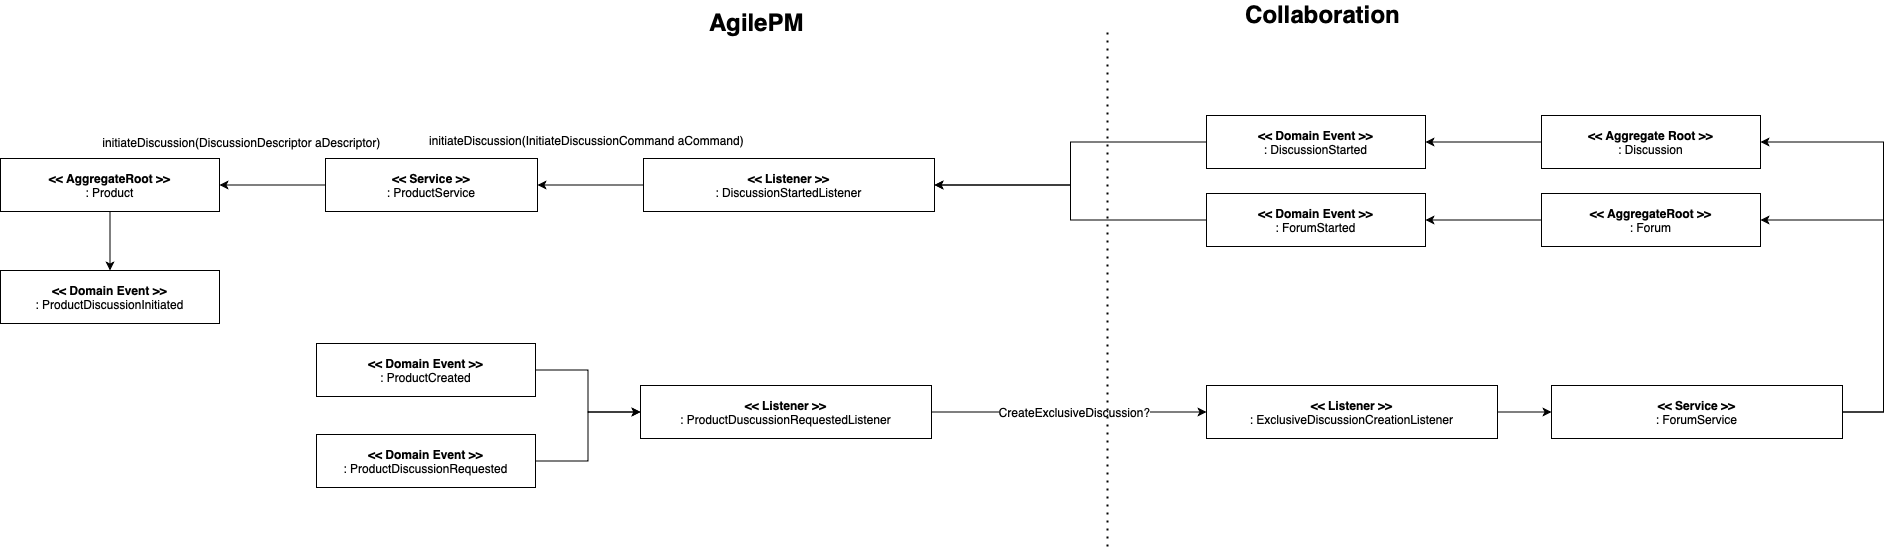

The diagram above was exported from draw.io. Its source (the exported page's mxGraphModel, read from the mxfile embedded in the PNG):
<mxGraphModel dx="2354" dy="1425" grid="0" gridSize="10" guides="1" tooltips="1" connect="1" arrows="1" fold="1" page="0" pageScale="1" pageWidth="827" pageHeight="1169" math="0" shadow="0">
  <root>
    <mxCell id="0" />
    <mxCell id="1" parent="0" />
    <mxCell id="noaQJ2-WuqPnL0fwxnVN-8" style="edgeStyle=orthogonalEdgeStyle;rounded=0;orthogonalLoop=1;jettySize=auto;html=1;exitX=0;exitY=0.5;exitDx=0;exitDy=0;entryX=1;entryY=0.5;entryDx=0;entryDy=0;fontSize=24;endArrow=none;endFill=0;startArrow=classic;startFill=1;" edge="1" parent="1" source="noaQJ2-WuqPnL0fwxnVN-1" target="noaQJ2-WuqPnL0fwxnVN-4">
      <mxGeometry relative="1" as="geometry" />
    </mxCell>
    <mxCell id="noaQJ2-WuqPnL0fwxnVN-9" style="edgeStyle=orthogonalEdgeStyle;rounded=0;orthogonalLoop=1;jettySize=auto;html=1;exitX=0;exitY=0.5;exitDx=0;exitDy=0;entryX=1;entryY=0.5;entryDx=0;entryDy=0;fontSize=24;endArrow=none;endFill=0;startArrow=classic;startFill=1;" edge="1" parent="1" source="noaQJ2-WuqPnL0fwxnVN-1" target="noaQJ2-WuqPnL0fwxnVN-5">
      <mxGeometry relative="1" as="geometry" />
    </mxCell>
    <mxCell id="noaQJ2-WuqPnL0fwxnVN-17" style="edgeStyle=orthogonalEdgeStyle;rounded=0;orthogonalLoop=1;jettySize=auto;html=1;exitX=1;exitY=0.5;exitDx=0;exitDy=0;entryX=0;entryY=0.5;entryDx=0;entryDy=0;fontSize=24;startArrow=none;startFill=0;endArrow=classic;endFill=1;" edge="1" parent="1" source="noaQJ2-WuqPnL0fwxnVN-1" target="noaQJ2-WuqPnL0fwxnVN-16">
      <mxGeometry relative="1" as="geometry" />
    </mxCell>
    <mxCell id="noaQJ2-WuqPnL0fwxnVN-18" value="&lt;font style=&quot;font-size: 12px;&quot;&gt;CreateExclusiveDiscussion?&lt;/font&gt;" style="edgeLabel;html=1;align=center;verticalAlign=middle;resizable=0;points=[];fontSize=24;" vertex="1" connectable="0" parent="noaQJ2-WuqPnL0fwxnVN-17">
      <mxGeometry x="-0.1418" y="2" relative="1" as="geometry">
        <mxPoint x="24" y="-2" as="offset" />
      </mxGeometry>
    </mxCell>
    <mxCell id="noaQJ2-WuqPnL0fwxnVN-1" value="&lt;b&gt;&amp;lt;&amp;lt; Listener &amp;gt;&amp;gt;&lt;/b&gt;&lt;br&gt;: ProductDuscussionRequestedListener" style="rounded=0;whiteSpace=wrap;html=1;" vertex="1" parent="1">
      <mxGeometry x="167" y="384" width="291" height="53" as="geometry" />
    </mxCell>
    <mxCell id="noaQJ2-WuqPnL0fwxnVN-2" value="" style="endArrow=none;dashed=1;html=1;dashPattern=1 3;strokeWidth=2;rounded=0;" edge="1" parent="1">
      <mxGeometry width="50" height="50" relative="1" as="geometry">
        <mxPoint x="634" y="545" as="sourcePoint" />
        <mxPoint x="634" y="28" as="targetPoint" />
      </mxGeometry>
    </mxCell>
    <mxCell id="noaQJ2-WuqPnL0fwxnVN-3" value="&lt;font style=&quot;font-size: 24px;&quot;&gt;&lt;b&gt;AgilePM&lt;/b&gt;&lt;/font&gt;" style="text;html=1;align=center;verticalAlign=middle;resizable=0;points=[];autosize=1;strokeColor=none;fillColor=none;" vertex="1" parent="1">
      <mxGeometry x="230" y="10" width="105" height="22" as="geometry" />
    </mxCell>
    <mxCell id="noaQJ2-WuqPnL0fwxnVN-4" value="&lt;b&gt;&amp;lt;&amp;lt; Domain Event &amp;gt;&amp;gt;&lt;/b&gt;&lt;br&gt;: ProductCreated" style="rounded=0;whiteSpace=wrap;html=1;" vertex="1" parent="1">
      <mxGeometry x="-157" y="342" width="219" height="53" as="geometry" />
    </mxCell>
    <mxCell id="noaQJ2-WuqPnL0fwxnVN-5" value="&lt;b&gt;&amp;lt;&amp;lt; Domain Event &amp;gt;&amp;gt;&lt;/b&gt;&lt;br&gt;: ProductDiscussionRequested" style="rounded=0;whiteSpace=wrap;html=1;" vertex="1" parent="1">
      <mxGeometry x="-157" y="433" width="219" height="53" as="geometry" />
    </mxCell>
    <mxCell id="noaQJ2-WuqPnL0fwxnVN-11" style="edgeStyle=orthogonalEdgeStyle;rounded=0;orthogonalLoop=1;jettySize=auto;html=1;exitX=1;exitY=0.5;exitDx=0;exitDy=0;entryX=0;entryY=0.5;entryDx=0;entryDy=0;fontSize=24;endArrow=none;endFill=0;startArrow=classic;startFill=1;" edge="1" parent="1" source="noaQJ2-WuqPnL0fwxnVN-12" target="noaQJ2-WuqPnL0fwxnVN-14">
      <mxGeometry relative="1" as="geometry" />
    </mxCell>
    <mxCell id="noaQJ2-WuqPnL0fwxnVN-30" style="edgeStyle=orthogonalEdgeStyle;rounded=0;orthogonalLoop=1;jettySize=auto;html=1;exitX=0;exitY=0.5;exitDx=0;exitDy=0;entryX=1;entryY=0.5;entryDx=0;entryDy=0;fontSize=12;startArrow=none;startFill=0;endArrow=classic;endFill=1;" edge="1" parent="1" source="noaQJ2-WuqPnL0fwxnVN-12" target="noaQJ2-WuqPnL0fwxnVN-29">
      <mxGeometry relative="1" as="geometry" />
    </mxCell>
    <mxCell id="noaQJ2-WuqPnL0fwxnVN-31" value="initiateDiscussion(InitiateDiscussionCommand aCommand)" style="edgeLabel;html=1;align=center;verticalAlign=middle;resizable=0;points=[];fontSize=12;" vertex="1" connectable="0" parent="noaQJ2-WuqPnL0fwxnVN-30">
      <mxGeometry x="0.1158" y="-1" relative="1" as="geometry">
        <mxPoint x="1" y="-44" as="offset" />
      </mxGeometry>
    </mxCell>
    <mxCell id="noaQJ2-WuqPnL0fwxnVN-12" value="&lt;b&gt;&amp;lt;&amp;lt; Listener &amp;gt;&amp;gt;&lt;/b&gt;&lt;br&gt;: DiscussionStartedListener" style="rounded=0;whiteSpace=wrap;html=1;" vertex="1" parent="1">
      <mxGeometry x="170" y="157" width="291" height="53" as="geometry" />
    </mxCell>
    <mxCell id="noaQJ2-WuqPnL0fwxnVN-14" value="&lt;b&gt;&amp;lt;&amp;lt; Domain Event &amp;gt;&amp;gt;&lt;/b&gt;&lt;br&gt;: DiscussionStarted" style="rounded=0;whiteSpace=wrap;html=1;" vertex="1" parent="1">
      <mxGeometry x="733" y="114" width="219" height="53" as="geometry" />
    </mxCell>
    <mxCell id="noaQJ2-WuqPnL0fwxnVN-15" value="&lt;font style=&quot;font-size: 24px;&quot;&gt;&lt;b&gt;Collaboration&lt;/b&gt;&lt;/font&gt;" style="text;html=1;align=center;verticalAlign=middle;resizable=0;points=[];autosize=1;strokeColor=none;fillColor=none;" vertex="1" parent="1">
      <mxGeometry x="766" y="2" width="165" height="22" as="geometry" />
    </mxCell>
    <mxCell id="noaQJ2-WuqPnL0fwxnVN-22" style="edgeStyle=orthogonalEdgeStyle;rounded=0;orthogonalLoop=1;jettySize=auto;html=1;exitX=1;exitY=0.5;exitDx=0;exitDy=0;fontSize=12;startArrow=none;startFill=0;endArrow=classic;endFill=1;" edge="1" parent="1" source="noaQJ2-WuqPnL0fwxnVN-16" target="noaQJ2-WuqPnL0fwxnVN-21">
      <mxGeometry relative="1" as="geometry" />
    </mxCell>
    <mxCell id="noaQJ2-WuqPnL0fwxnVN-16" value="&lt;b&gt;&amp;lt;&amp;lt; Listener &amp;gt;&amp;gt;&lt;/b&gt;&lt;br&gt;: ExclusiveDiscussionCreationListener" style="rounded=0;whiteSpace=wrap;html=1;" vertex="1" parent="1">
      <mxGeometry x="733" y="384" width="291" height="53" as="geometry" />
    </mxCell>
    <mxCell id="noaQJ2-WuqPnL0fwxnVN-20" style="edgeStyle=orthogonalEdgeStyle;rounded=0;orthogonalLoop=1;jettySize=auto;html=1;exitX=0;exitY=0.5;exitDx=0;exitDy=0;entryX=1;entryY=0.5;entryDx=0;entryDy=0;fontSize=12;startArrow=none;startFill=0;endArrow=classic;endFill=1;" edge="1" parent="1" source="noaQJ2-WuqPnL0fwxnVN-19" target="noaQJ2-WuqPnL0fwxnVN-12">
      <mxGeometry relative="1" as="geometry" />
    </mxCell>
    <mxCell id="noaQJ2-WuqPnL0fwxnVN-19" value="&lt;b&gt;&amp;lt;&amp;lt; Domain Event &amp;gt;&amp;gt;&lt;/b&gt;&lt;br&gt;: ForumStarted" style="rounded=0;whiteSpace=wrap;html=1;" vertex="1" parent="1">
      <mxGeometry x="733" y="192" width="219" height="53" as="geometry" />
    </mxCell>
    <mxCell id="noaQJ2-WuqPnL0fwxnVN-25" style="edgeStyle=orthogonalEdgeStyle;rounded=0;orthogonalLoop=1;jettySize=auto;html=1;exitX=1;exitY=0.5;exitDx=0;exitDy=0;entryX=1;entryY=0.5;entryDx=0;entryDy=0;fontSize=12;startArrow=none;startFill=0;endArrow=classic;endFill=1;" edge="1" parent="1" source="noaQJ2-WuqPnL0fwxnVN-21" target="noaQJ2-WuqPnL0fwxnVN-24">
      <mxGeometry relative="1" as="geometry">
        <Array as="points">
          <mxPoint x="1410" y="411" />
          <mxPoint x="1410" y="219" />
        </Array>
      </mxGeometry>
    </mxCell>
    <mxCell id="noaQJ2-WuqPnL0fwxnVN-26" style="edgeStyle=orthogonalEdgeStyle;rounded=0;orthogonalLoop=1;jettySize=auto;html=1;exitX=1;exitY=0.5;exitDx=0;exitDy=0;entryX=1;entryY=0.5;entryDx=0;entryDy=0;fontSize=12;startArrow=none;startFill=0;endArrow=classic;endFill=1;" edge="1" parent="1" source="noaQJ2-WuqPnL0fwxnVN-21" target="noaQJ2-WuqPnL0fwxnVN-23">
      <mxGeometry relative="1" as="geometry">
        <Array as="points">
          <mxPoint x="1410" y="411" />
          <mxPoint x="1410" y="141" />
        </Array>
      </mxGeometry>
    </mxCell>
    <mxCell id="noaQJ2-WuqPnL0fwxnVN-21" value="&lt;b&gt;&amp;lt;&amp;lt; Service &amp;gt;&amp;gt;&lt;/b&gt;&lt;br&gt;: ForumService" style="rounded=0;whiteSpace=wrap;html=1;" vertex="1" parent="1">
      <mxGeometry x="1078" y="384" width="291" height="53" as="geometry" />
    </mxCell>
    <mxCell id="noaQJ2-WuqPnL0fwxnVN-27" style="edgeStyle=orthogonalEdgeStyle;rounded=0;orthogonalLoop=1;jettySize=auto;html=1;exitX=0;exitY=0.5;exitDx=0;exitDy=0;entryX=1;entryY=0.5;entryDx=0;entryDy=0;fontSize=12;startArrow=none;startFill=0;endArrow=classic;endFill=1;" edge="1" parent="1" source="noaQJ2-WuqPnL0fwxnVN-23" target="noaQJ2-WuqPnL0fwxnVN-14">
      <mxGeometry relative="1" as="geometry" />
    </mxCell>
    <mxCell id="noaQJ2-WuqPnL0fwxnVN-23" value="&lt;b&gt;&amp;lt;&amp;lt; Aggregate Root &amp;gt;&amp;gt;&lt;/b&gt;&lt;br&gt;: Discussion" style="rounded=0;whiteSpace=wrap;html=1;" vertex="1" parent="1">
      <mxGeometry x="1068" y="114" width="219" height="53" as="geometry" />
    </mxCell>
    <mxCell id="noaQJ2-WuqPnL0fwxnVN-28" style="edgeStyle=orthogonalEdgeStyle;rounded=0;orthogonalLoop=1;jettySize=auto;html=1;exitX=0;exitY=0.5;exitDx=0;exitDy=0;entryX=1;entryY=0.5;entryDx=0;entryDy=0;fontSize=12;startArrow=none;startFill=0;endArrow=classic;endFill=1;" edge="1" parent="1" source="noaQJ2-WuqPnL0fwxnVN-24" target="noaQJ2-WuqPnL0fwxnVN-19">
      <mxGeometry relative="1" as="geometry" />
    </mxCell>
    <mxCell id="noaQJ2-WuqPnL0fwxnVN-24" value="&lt;b&gt;&amp;lt;&amp;lt; AggregateRoot &amp;gt;&amp;gt;&lt;/b&gt;&lt;br&gt;: Forum" style="rounded=0;whiteSpace=wrap;html=1;" vertex="1" parent="1">
      <mxGeometry x="1068" y="192" width="219" height="53" as="geometry" />
    </mxCell>
    <mxCell id="noaQJ2-WuqPnL0fwxnVN-33" style="edgeStyle=orthogonalEdgeStyle;rounded=0;orthogonalLoop=1;jettySize=auto;html=1;exitX=0;exitY=0.5;exitDx=0;exitDy=0;fontSize=12;startArrow=none;startFill=0;endArrow=classic;endFill=1;" edge="1" parent="1" source="noaQJ2-WuqPnL0fwxnVN-29" target="noaQJ2-WuqPnL0fwxnVN-32">
      <mxGeometry relative="1" as="geometry" />
    </mxCell>
    <mxCell id="noaQJ2-WuqPnL0fwxnVN-35" value="initiateDiscussion(DiscussionDescriptor aDescriptor)" style="edgeLabel;html=1;align=center;verticalAlign=middle;resizable=0;points=[];fontSize=12;" vertex="1" connectable="0" parent="noaQJ2-WuqPnL0fwxnVN-33">
      <mxGeometry x="0.2642" relative="1" as="geometry">
        <mxPoint x="-18" y="-43" as="offset" />
      </mxGeometry>
    </mxCell>
    <mxCell id="noaQJ2-WuqPnL0fwxnVN-29" value="&lt;b&gt;&amp;lt;&amp;lt; Service &amp;gt;&amp;gt;&lt;/b&gt;&lt;br&gt;: ProductService" style="rounded=0;whiteSpace=wrap;html=1;" vertex="1" parent="1">
      <mxGeometry x="-148" y="157" width="212" height="53" as="geometry" />
    </mxCell>
    <mxCell id="noaQJ2-WuqPnL0fwxnVN-37" style="edgeStyle=orthogonalEdgeStyle;rounded=0;orthogonalLoop=1;jettySize=auto;html=1;exitX=0.5;exitY=1;exitDx=0;exitDy=0;entryX=0.5;entryY=0;entryDx=0;entryDy=0;fontSize=12;startArrow=none;startFill=0;endArrow=classic;endFill=1;" edge="1" parent="1" source="noaQJ2-WuqPnL0fwxnVN-32" target="noaQJ2-WuqPnL0fwxnVN-36">
      <mxGeometry relative="1" as="geometry" />
    </mxCell>
    <mxCell id="noaQJ2-WuqPnL0fwxnVN-32" value="&lt;b&gt;&amp;lt;&amp;lt; AggregateRoot &amp;gt;&amp;gt;&lt;/b&gt;&lt;br&gt;: Product" style="rounded=0;whiteSpace=wrap;html=1;" vertex="1" parent="1">
      <mxGeometry x="-473" y="157" width="219" height="53" as="geometry" />
    </mxCell>
    <mxCell id="noaQJ2-WuqPnL0fwxnVN-36" value="&lt;b&gt;&amp;lt;&amp;lt; Domain Event &amp;gt;&amp;gt;&lt;/b&gt;&lt;br&gt;: ProductDiscussionInitiated" style="rounded=0;whiteSpace=wrap;html=1;" vertex="1" parent="1">
      <mxGeometry x="-473" y="269" width="219" height="53" as="geometry" />
    </mxCell>
  </root>
</mxGraphModel>